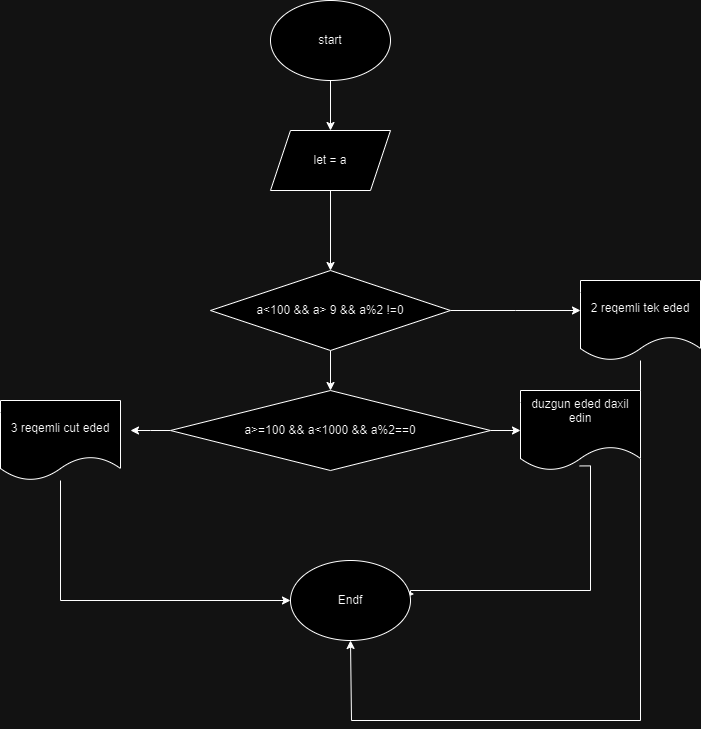

The diagram above was exported from draw.io. Its source (the exported page's mxGraphModel, read from the mxfile embedded in the PNG):
<mxGraphModel dx="1290" dy="557" grid="1" gridSize="10" guides="1" tooltips="1" connect="1" arrows="1" fold="1" page="1" pageScale="1" pageWidth="850" pageHeight="1100" math="0" shadow="0">
  <root>
    <mxCell id="0" />
    <mxCell id="1" parent="0" />
    <mxCell id="-0wEsZm-HxemMNWbAvuu-14" value="" style="edgeStyle=orthogonalEdgeStyle;rounded=0;orthogonalLoop=1;jettySize=auto;html=1;" parent="1" source="-0wEsZm-HxemMNWbAvuu-1" target="-0wEsZm-HxemMNWbAvuu-2" edge="1">
      <mxGeometry relative="1" as="geometry" />
    </mxCell>
    <mxCell id="-0wEsZm-HxemMNWbAvuu-1" value="start" style="ellipse;whiteSpace=wrap;html=1;" parent="1" vertex="1">
      <mxGeometry x="320" y="30" width="120" height="80" as="geometry" />
    </mxCell>
    <mxCell id="-0wEsZm-HxemMNWbAvuu-8" style="edgeStyle=orthogonalEdgeStyle;rounded=0;orthogonalLoop=1;jettySize=auto;html=1;entryX=0.5;entryY=0;entryDx=0;entryDy=0;" parent="1" source="-0wEsZm-HxemMNWbAvuu-2" target="-0wEsZm-HxemMNWbAvuu-9" edge="1">
      <mxGeometry relative="1" as="geometry">
        <mxPoint x="380" y="280" as="targetPoint" />
      </mxGeometry>
    </mxCell>
    <mxCell id="-0wEsZm-HxemMNWbAvuu-2" value="let = a&lt;div&gt;&lt;/div&gt;" style="shape=parallelogram;perimeter=parallelogramPerimeter;whiteSpace=wrap;html=1;fixedSize=1;" parent="1" vertex="1">
      <mxGeometry x="320" y="160" width="120" height="60" as="geometry" />
    </mxCell>
    <mxCell id="-0wEsZm-HxemMNWbAvuu-10" style="edgeStyle=orthogonalEdgeStyle;rounded=0;orthogonalLoop=1;jettySize=auto;html=1;" parent="1" source="-0wEsZm-HxemMNWbAvuu-9" edge="1">
      <mxGeometry relative="1" as="geometry">
        <mxPoint x="630" y="340" as="targetPoint" />
      </mxGeometry>
    </mxCell>
    <mxCell id="-0wEsZm-HxemMNWbAvuu-13" style="edgeStyle=orthogonalEdgeStyle;rounded=0;orthogonalLoop=1;jettySize=auto;html=1;entryX=0.5;entryY=0;entryDx=0;entryDy=0;" parent="1" source="-0wEsZm-HxemMNWbAvuu-9" target="-0wEsZm-HxemMNWbAvuu-12" edge="1">
      <mxGeometry relative="1" as="geometry" />
    </mxCell>
    <mxCell id="-0wEsZm-HxemMNWbAvuu-9" value="a&amp;lt;100 &amp;amp;&amp;amp; a&amp;gt; 9 &amp;amp;&amp;amp; a%2 !=0" style="rhombus;whiteSpace=wrap;html=1;" parent="1" vertex="1">
      <mxGeometry x="260" y="300" width="240" height="80" as="geometry" />
    </mxCell>
    <mxCell id="-0wEsZm-HxemMNWbAvuu-18" style="edgeStyle=orthogonalEdgeStyle;rounded=0;orthogonalLoop=1;jettySize=auto;html=1;entryX=1.03;entryY=0.418;entryDx=0;entryDy=0;entryPerimeter=0;exitX=0.493;exitY=0.943;exitDx=0;exitDy=0;exitPerimeter=0;" parent="1" source="-0wEsZm-HxemMNWbAvuu-21" target="-0wEsZm-HxemMNWbAvuu-17" edge="1">
      <mxGeometry relative="1" as="geometry">
        <mxPoint x="460" y="670" as="targetPoint" />
        <mxPoint x="710" y="430" as="sourcePoint" />
        <Array as="points">
          <mxPoint x="640" y="495" />
          <mxPoint x="640" y="620" />
          <mxPoint x="460" y="620" />
          <mxPoint x="460" y="623" />
        </Array>
      </mxGeometry>
    </mxCell>
    <mxCell id="-0wEsZm-HxemMNWbAvuu-23" style="edgeStyle=orthogonalEdgeStyle;rounded=0;orthogonalLoop=1;jettySize=auto;html=1;entryX=0.5;entryY=1;entryDx=0;entryDy=0;" parent="1" source="-0wEsZm-HxemMNWbAvuu-11" target="-0wEsZm-HxemMNWbAvuu-17" edge="1">
      <mxGeometry relative="1" as="geometry">
        <mxPoint x="400" y="691.5999755859375" as="targetPoint" />
        <Array as="points">
          <mxPoint x="690" y="750" />
          <mxPoint x="401" y="750" />
        </Array>
      </mxGeometry>
    </mxCell>
    <mxCell id="-0wEsZm-HxemMNWbAvuu-11" value="2 reqemli tek eded" style="shape=document;whiteSpace=wrap;html=1;boundedLbl=1;" parent="1" vertex="1">
      <mxGeometry x="630" y="310" width="120" height="80" as="geometry" />
    </mxCell>
    <mxCell id="-0wEsZm-HxemMNWbAvuu-16" style="edgeStyle=orthogonalEdgeStyle;rounded=0;orthogonalLoop=1;jettySize=auto;html=1;" parent="1" source="-0wEsZm-HxemMNWbAvuu-12" edge="1">
      <mxGeometry relative="1" as="geometry">
        <mxPoint x="180" y="460" as="targetPoint" />
      </mxGeometry>
    </mxCell>
    <mxCell id="-0wEsZm-HxemMNWbAvuu-22" style="edgeStyle=orthogonalEdgeStyle;rounded=0;orthogonalLoop=1;jettySize=auto;html=1;exitX=1;exitY=0.5;exitDx=0;exitDy=0;" parent="1" source="-0wEsZm-HxemMNWbAvuu-12" target="-0wEsZm-HxemMNWbAvuu-21" edge="1">
      <mxGeometry relative="1" as="geometry" />
    </mxCell>
    <mxCell id="-0wEsZm-HxemMNWbAvuu-12" value="a&amp;gt;=100 &amp;amp;&amp;amp; a&amp;lt;1000 &amp;amp;&amp;amp; a%2==0" style="rhombus;whiteSpace=wrap;html=1;" parent="1" vertex="1">
      <mxGeometry x="220" y="420" width="320" height="80" as="geometry" />
    </mxCell>
    <mxCell id="-0wEsZm-HxemMNWbAvuu-20" style="edgeStyle=orthogonalEdgeStyle;rounded=0;orthogonalLoop=1;jettySize=auto;html=1;entryX=0;entryY=0.5;entryDx=0;entryDy=0;" parent="1" source="-0wEsZm-HxemMNWbAvuu-15" target="-0wEsZm-HxemMNWbAvuu-17" edge="1">
      <mxGeometry relative="1" as="geometry">
        <Array as="points">
          <mxPoint x="110" y="630" />
        </Array>
      </mxGeometry>
    </mxCell>
    <mxCell id="-0wEsZm-HxemMNWbAvuu-15" value="3 reqemli cut eded" style="shape=document;whiteSpace=wrap;html=1;boundedLbl=1;" parent="1" vertex="1">
      <mxGeometry x="50" y="430" width="120" height="80" as="geometry" />
    </mxCell>
    <mxCell id="-0wEsZm-HxemMNWbAvuu-17" value="Endf" style="ellipse;whiteSpace=wrap;html=1;" parent="1" vertex="1">
      <mxGeometry x="340" y="590" width="120" height="80" as="geometry" />
    </mxCell>
    <mxCell id="-0wEsZm-HxemMNWbAvuu-21" value="duzgun eded daxil edin&lt;div&gt;&lt;br&gt;&lt;/div&gt;" style="shape=document;whiteSpace=wrap;html=1;boundedLbl=1;" parent="1" vertex="1">
      <mxGeometry x="570" y="420" width="120" height="80" as="geometry" />
    </mxCell>
  </root>
</mxGraphModel>